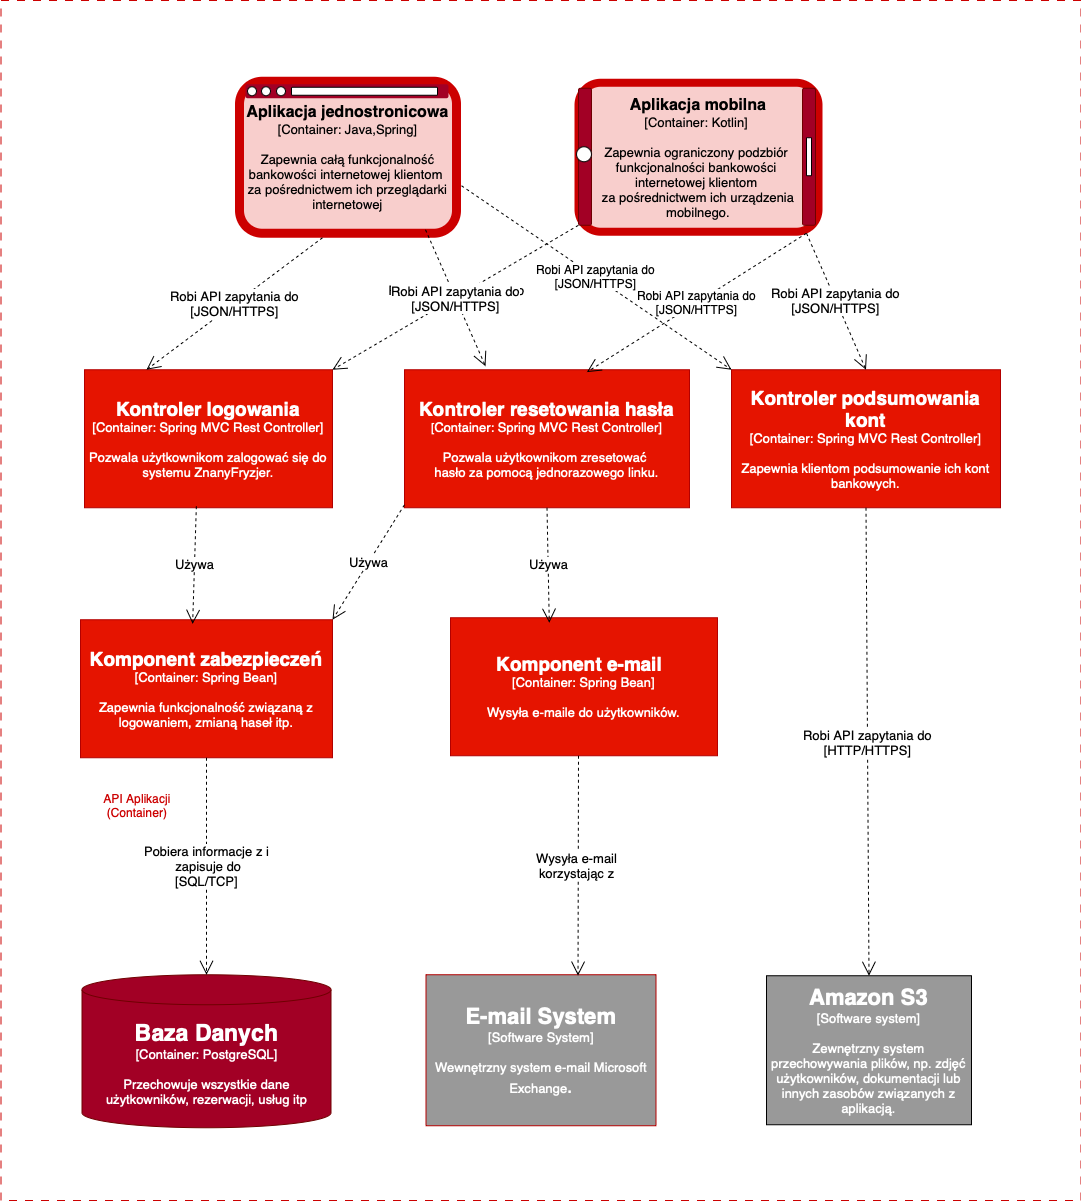

The diagram above was exported from draw.io. Its source (the exported page's mxGraphModel, read from the mxfile embedded in the PNG):
<mxGraphModel dx="2190" dy="1422" grid="0" gridSize="10" guides="1" tooltips="1" connect="1" arrows="1" fold="1" page="1" pageScale="1" pageWidth="850" pageHeight="1100" math="0" shadow="0">
  <root>
    <mxCell id="0" />
    <mxCell id="1" parent="0" />
    <mxCell id="w8unE261J-UhPTlXiy1h-25" value="" style="rounded=0;whiteSpace=wrap;html=1;dashed=1;dashPattern=8 8;strokeColor=#CC0000;" parent="1" vertex="1">
      <mxGeometry x="286.5" width="1080" height="1200" as="geometry" />
    </mxCell>
    <mxCell id="w8unE261J-UhPTlXiy1h-1" value="&lt;span style=&quot;font-size: medium;&quot;&gt;&lt;b&gt;Aplikacja jednostronicowa&lt;/b&gt;&lt;/span&gt;&lt;div&gt;&lt;span style=&quot;&quot;&gt;&lt;font style=&quot;font-size: 13px;&quot;&gt;[Container: Java,Spring]&lt;/font&gt;&lt;/span&gt;&lt;/div&gt;&lt;div&gt;&lt;span style=&quot;&quot;&gt;&lt;font style=&quot;font-size: 13px;&quot;&gt;&lt;br&gt;&lt;/font&gt;&lt;/span&gt;&lt;/div&gt;&lt;div&gt;&lt;span style=&quot;&quot;&gt;&lt;font style=&quot;font-size: 13px;&quot;&gt;Zapewnia całą funkcjonalność bankowości internetowej klientom&amp;nbsp;&lt;/font&gt;&lt;/span&gt;&lt;/div&gt;&lt;div&gt;&lt;span style=&quot;&quot;&gt;&lt;font style=&quot;font-size: 13px;&quot;&gt;za pośrednictwem ich przeglądarki internetowej&lt;/font&gt;&lt;/span&gt;&lt;span style=&quot;text-align: start;&quot;&gt;&lt;font style=&quot;font-size: 13px;&quot;&gt;&lt;br&gt;&lt;/font&gt;&lt;/span&gt;&lt;/div&gt;" style="rounded=1;whiteSpace=wrap;html=1;fillColor=#f8cecc;strokeColor=#CC0000;strokeWidth=9;" parent="1" vertex="1">
      <mxGeometry x="525" y="80.75" width="217" height="152" as="geometry" />
    </mxCell>
    <mxCell id="w8unE261J-UhPTlXiy1h-2" value="&lt;b&gt;&lt;span style=&quot;font-size: medium;&quot;&gt;Aplikacja mobilna&lt;/span&gt;&lt;br style=&quot;&quot; data-end=&quot;20&quot; data-start=&quot;17&quot;&gt;&lt;/b&gt;&lt;span style=&quot;&quot;&gt;&lt;font style=&quot;font-size: 13px;&quot;&gt;[Container: Kotlin]&amp;nbsp;&lt;/font&gt;&lt;/span&gt;&lt;div&gt;&lt;font style=&quot;font-size: 13px;&quot;&gt;&lt;br&gt;&lt;/font&gt;&lt;div&gt;&lt;span style=&quot;&quot;&gt;&lt;font style=&quot;font-size: 13px;&quot;&gt;Zapewnia ograniczony podzbiór&amp;nbsp;&lt;/font&gt;&lt;/span&gt;&lt;/div&gt;&lt;div&gt;&lt;span style=&quot;&quot;&gt;&lt;font style=&quot;font-size: 13px;&quot;&gt;funkcjonalności bankowości&amp;nbsp;&lt;/font&gt;&lt;/span&gt;&lt;/div&gt;&lt;div&gt;&lt;span style=&quot;&quot;&gt;&lt;font style=&quot;font-size: 13px;&quot;&gt;internetowej&amp;nbsp;&lt;/font&gt;&lt;/span&gt;&lt;span style=&quot;font-size: 13px;&quot;&gt;klientom&amp;nbsp;&lt;/span&gt;&lt;/div&gt;&lt;div&gt;&lt;span style=&quot;font-size: 13px;&quot;&gt;za pośrednictwem ich urządzenia mobilnego&lt;/span&gt;&lt;span style=&quot;font-size: 13px;&quot;&gt;.&lt;/span&gt;&lt;/div&gt;&lt;/div&gt;" style="rounded=1;whiteSpace=wrap;html=1;fillColor=#f8cecc;strokeColor=#CC0000;strokeWidth=8;align=center;" parent="1" vertex="1">
      <mxGeometry x="864" y="82.25" width="240" height="149" as="geometry" />
    </mxCell>
    <mxCell id="w8unE261J-UhPTlXiy1h-3" value="" style="rounded=1;whiteSpace=wrap;html=1;fillColor=#a20025;strokeColor=none;fontColor=#ffffff;" parent="1" vertex="1">
      <mxGeometry x="531" y="83.75" width="203" height="14" as="geometry" />
    </mxCell>
    <mxCell id="w8unE261J-UhPTlXiy1h-4" value="" style="ellipse;whiteSpace=wrap;html=1;aspect=fixed;" parent="1" vertex="1">
      <mxGeometry x="562" y="86.25" width="9" height="9" as="geometry" />
    </mxCell>
    <mxCell id="w8unE261J-UhPTlXiy1h-5" value="" style="ellipse;whiteSpace=wrap;html=1;aspect=fixed;" parent="1" vertex="1">
      <mxGeometry x="547" y="86.25" width="9" height="9" as="geometry" />
    </mxCell>
    <mxCell id="w8unE261J-UhPTlXiy1h-6" value="" style="ellipse;whiteSpace=wrap;html=1;aspect=fixed;" parent="1" vertex="1">
      <mxGeometry x="533" y="86.25" width="9" height="9" as="geometry" />
    </mxCell>
    <mxCell id="w8unE261J-UhPTlXiy1h-8" value="" style="rounded=1;whiteSpace=wrap;html=1;" parent="1" vertex="1">
      <mxGeometry x="577" y="86.75" width="146" height="8" as="geometry" />
    </mxCell>
    <mxCell id="w8unE261J-UhPTlXiy1h-10" value="" style="rounded=1;whiteSpace=wrap;html=1;strokeColor=#6F0000;fillColor=#a20025;fontColor=#ffffff;" parent="1" vertex="1">
      <mxGeometry x="864" y="87.75" width="13" height="137" as="geometry" />
    </mxCell>
    <mxCell id="w8unE261J-UhPTlXiy1h-11" value="" style="ellipse;whiteSpace=wrap;html=1;aspect=fixed;" parent="1" vertex="1">
      <mxGeometry x="862" y="146.25" width="15" height="15" as="geometry" />
    </mxCell>
    <mxCell id="w8unE261J-UhPTlXiy1h-13" value="" style="rounded=1;whiteSpace=wrap;html=1;strokeColor=#6F0000;fillColor=#a20025;fontColor=#ffffff;" parent="1" vertex="1">
      <mxGeometry x="1088" y="87.75" width="13" height="137" as="geometry" />
    </mxCell>
    <mxCell id="w8unE261J-UhPTlXiy1h-15" value="" style="rounded=1;whiteSpace=wrap;html=1;" parent="1" vertex="1">
      <mxGeometry x="1092" y="137.25" width="5" height="38" as="geometry" />
    </mxCell>
    <mxCell id="w8unE261J-UhPTlXiy1h-17" value="&lt;font&gt;&lt;strong style=&quot;text-align: start;&quot; data-is-only-node=&quot;&quot; data-end=&quot;23&quot; data-start=&quot;0&quot;&gt;&lt;font style=&quot;font-size: 19px;&quot;&gt;Kontroler logowania&lt;/font&gt;&lt;/strong&gt;&lt;br style=&quot;text-align: start;&quot; data-end=&quot;26&quot; data-start=&quot;23&quot;&gt;&lt;span style=&quot;font-size: 13px; text-align: start;&quot; data-end=&quot;69&quot; data-start=&quot;26&quot;&gt;[Container: Spring MVC Rest Controller]&lt;/span&gt;&lt;/font&gt;&lt;div&gt;&lt;font&gt;&lt;font size=&quot;2&quot;&gt;&lt;br style=&quot;text-align: start;&quot; data-end=&quot;72&quot; data-start=&quot;69&quot;&gt;&lt;/font&gt;&lt;span style=&quot;font-size: 13px; text-align: start;&quot;&gt;Pozwala użytkownikom zalogować się do systemu ZnanyFryzjer.&lt;/span&gt;&lt;/font&gt;&lt;/div&gt;" style="rounded=0;whiteSpace=wrap;html=1;fillColor=#e51400;strokeColor=#B20000;fontColor=#ffffff;" parent="1" vertex="1">
      <mxGeometry x="370" y="369.25" width="248" height="138" as="geometry" />
    </mxCell>
    <mxCell id="w8unE261J-UhPTlXiy1h-18" value="&lt;font style=&quot;color: rgb(255, 255, 255);&quot;&gt;&lt;strong style=&quot;text-align: start; caret-color: rgb(0, 0, 0);&quot; data-is-only-node=&quot;&quot; data-end=&quot;31&quot; data-start=&quot;0&quot;&gt;&lt;font style=&quot;font-size: 19px;&quot;&gt;Kontroler resetowania hasła&lt;/font&gt;&lt;/strong&gt;&lt;br style=&quot;text-align: start; caret-color: rgb(0, 0, 0);&quot; data-end=&quot;34&quot; data-start=&quot;31&quot;&gt;&lt;span style=&quot;text-align: start; caret-color: rgb(0, 0, 0);&quot; data-end=&quot;77&quot; data-start=&quot;34&quot;&gt;[&lt;font style=&quot;font-size: 13px;&quot;&gt;Container: Spring MVC Rest Controller]&lt;/font&gt;&lt;/span&gt;&lt;/font&gt;&lt;div&gt;&lt;font style=&quot;color: rgb(255, 255, 255); font-size: 13px;&quot;&gt;&lt;b&gt;&lt;br style=&quot;text-align: start; caret-color: rgb(0, 0, 0);&quot; data-end=&quot;80&quot; data-start=&quot;77&quot;&gt;&lt;/b&gt;&lt;span style=&quot;text-align: start; caret-color: rgb(0, 0, 0);&quot;&gt;Pozwala użytkownikom zresetować&amp;nbsp;&lt;/span&gt;&lt;/font&gt;&lt;div&gt;&lt;font style=&quot;color: rgb(255, 255, 255); font-size: 13px;&quot;&gt;&lt;span style=&quot;text-align: start; caret-color: rgb(0, 0, 0);&quot;&gt;hasło za pomocą jednorazowego linku.&lt;/span&gt;&lt;/font&gt;&lt;/div&gt;&lt;/div&gt;" style="rounded=0;whiteSpace=wrap;html=1;fillColor=#e51400;fontColor=#ffffff;strokeColor=#B20000;" parent="1" vertex="1">
      <mxGeometry x="690" y="369.25" width="285" height="138" as="geometry" />
    </mxCell>
    <mxCell id="w8unE261J-UhPTlXiy1h-19" value="&lt;span style=&quot;color: rgb(255, 255, 255);&quot;&gt;&lt;font style=&quot;font-size: 19px;&quot;&gt;&lt;strong style=&quot;text-align: start; caret-color: rgb(0, 0, 0);&quot; data-is-only-node=&quot;&quot; data-end=&quot;31&quot; data-start=&quot;0&quot;&gt;Kontroler podsumowania kont&lt;/strong&gt;&lt;br style=&quot;text-align: start; caret-color: rgb(0, 0, 0);&quot; data-end=&quot;34&quot; data-start=&quot;31&quot;&gt;&lt;/font&gt;&lt;span style=&quot;text-align: start; caret-color: rgb(0, 0, 0);&quot; data-end=&quot;77&quot; data-start=&quot;34&quot;&gt;&lt;font style=&quot;font-size: 13px;&quot;&gt;[Container: Spring MVC Rest Controller]&lt;/font&gt;&lt;/span&gt;&lt;/span&gt;&lt;div&gt;&lt;span style=&quot;color: rgb(255, 255, 255);&quot;&gt;&lt;font style=&quot;font-size: 13px;&quot;&gt;&lt;br style=&quot;text-align: start; caret-color: rgb(0, 0, 0);&quot; data-end=&quot;80&quot; data-start=&quot;77&quot;&gt;&lt;span style=&quot;text-align: start; caret-color: rgb(0, 0, 0);&quot;&gt;Zapewnia klientom podsumowanie ich kont bankowych.&lt;/span&gt;&lt;/font&gt;&lt;/span&gt;&lt;/div&gt;" style="rounded=0;whiteSpace=wrap;html=1;fillColor=#e51400;fontColor=#ffffff;strokeColor=#B20000;" parent="1" vertex="1">
      <mxGeometry x="1017" y="369.25" width="269" height="138" as="geometry" />
    </mxCell>
    <mxCell id="w8unE261J-UhPTlXiy1h-20" value="&lt;span style=&quot;color: rgb(255, 255, 255);&quot;&gt;&lt;strong style=&quot;text-align: start; caret-color: rgb(0, 0, 0);&quot; data-is-only-node=&quot;&quot; data-end=&quot;26&quot; data-start=&quot;0&quot;&gt;&lt;font style=&quot;font-size: 19px;&quot;&gt;Komponent zabezpieczeń&lt;/font&gt;&lt;/strong&gt;&lt;br style=&quot;text-align: start; caret-color: rgb(0, 0, 0);&quot; data-end=&quot;29&quot; data-start=&quot;26&quot;&gt;&lt;span style=&quot;text-align: start; caret-color: rgb(0, 0, 0);&quot; data-end=&quot;57&quot; data-start=&quot;29&quot;&gt;&lt;font style=&quot;font-size: 13px;&quot;&gt;[Container: Spring Bean]&lt;/font&gt;&lt;/span&gt;&lt;/span&gt;&lt;div&gt;&lt;span style=&quot;color: rgb(255, 255, 255);&quot;&gt;&lt;font style=&quot;font-size: 13px;&quot;&gt;&lt;br style=&quot;text-align: start; caret-color: rgb(0, 0, 0);&quot; data-end=&quot;60&quot; data-start=&quot;57&quot;&gt;&lt;span style=&quot;text-align: start; caret-color: rgb(0, 0, 0);&quot;&gt;Zapewnia funkcjonalność związaną z logowaniem, zmianą haseł itp.&lt;/span&gt;&lt;/font&gt;&lt;/span&gt;&lt;/div&gt;" style="rounded=0;whiteSpace=wrap;html=1;fillColor=#e51400;fontColor=#ffffff;strokeColor=#B20000;" parent="1" vertex="1">
      <mxGeometry x="366" y="619.25" width="252" height="138" as="geometry" />
    </mxCell>
    <mxCell id="w8unE261J-UhPTlXiy1h-21" value="&lt;div&gt;&lt;b&gt;&lt;font style=&quot;font-size: 19px;&quot;&gt;Komponent e-mail &lt;/font&gt;&lt;/b&gt;&amp;nbsp;&lt;/div&gt;&lt;div&gt;&lt;font style=&quot;font-size: 13px;&quot;&gt;[Container: Spring Bean]&lt;/font&gt;&lt;/div&gt;&lt;div&gt;&lt;font style=&quot;font-size: 13px;&quot;&gt;&lt;br&gt;&lt;/font&gt;&lt;/div&gt;&lt;div&gt;&lt;font style=&quot;font-size: 13px;&quot;&gt;Wysyła e-maile do użytkowników.&lt;/font&gt;&lt;/div&gt;" style="rounded=0;whiteSpace=wrap;html=1;fillColor=#e51400;fontColor=#ffffff;strokeColor=#B20000;" parent="1" vertex="1">
      <mxGeometry x="736" y="617.25" width="267" height="138" as="geometry" />
    </mxCell>
    <mxCell id="w8unE261J-UhPTlXiy1h-26" value="&lt;font style=&quot;font-size: 22px;&quot;&gt;&lt;b style=&quot;color: rgb(255, 255, 255);&quot;&gt;Amazon S3&lt;/b&gt;&lt;/font&gt;&lt;div&gt;&lt;font style=&quot;font-size: 13px; color: rgb(255, 255, 255);&quot;&gt;[Software system]&lt;/font&gt;&lt;/div&gt;&lt;div&gt;&lt;font style=&quot;font-size: 13px; color: rgb(255, 255, 255);&quot;&gt;&lt;br&gt;&lt;/font&gt;&lt;/div&gt;&lt;div&gt;&lt;font&gt;&lt;span style=&quot;text-align: start; color: rgb(255, 255, 255);&quot;&gt;&lt;font style=&quot;font-size: 13px;&quot;&gt;Zewnętrzny system przechowywania plików, np. zdjęć użytkowników, dokumentacji lub innych zasobów związanych z aplikacją.&lt;/font&gt;&lt;/span&gt;&lt;br&gt;&lt;/font&gt;&lt;/div&gt;" style="rounded=0;whiteSpace=wrap;html=1;fillColor=#999999;" parent="1" vertex="1">
      <mxGeometry x="1052" y="975.25" width="205" height="149" as="geometry" />
    </mxCell>
    <mxCell id="w8unE261J-UhPTlXiy1h-27" value="&lt;font style=&quot;font-size: 23px;&quot;&gt;&lt;b&gt;Baza Danych&lt;/b&gt;&lt;/font&gt;&lt;div&gt;&lt;font style=&quot;font-size: 13px;&quot;&gt;[Container: PostgreSQL]&lt;/font&gt;&lt;/div&gt;&lt;div&gt;&lt;font style=&quot;font-size: 13px;&quot;&gt;&lt;br&gt;&lt;/font&gt;&lt;/div&gt;&lt;div&gt;&lt;font&gt;&lt;span style=&quot;text-align: start;&quot;&gt;&lt;font style=&quot;font-size: 13px;&quot;&gt;Przechowuje wszystkie dane użytkowników, rezerwacji, usług itp&lt;/font&gt;&lt;/span&gt;&lt;br&gt;&lt;/font&gt;&lt;/div&gt;" style="shape=cylinder3;whiteSpace=wrap;html=1;boundedLbl=1;backgroundOutline=1;size=15;fillColor=#a20025;fontColor=#ffffff;strokeColor=#6F0000;" parent="1" vertex="1">
      <mxGeometry x="367.5" y="974.25" width="249" height="153" as="geometry" />
    </mxCell>
    <mxCell id="w8unE261J-UhPTlXiy1h-28" value="&lt;font style=&quot;font-size: 22px;&quot;&gt;&lt;b&gt;E-mail System&lt;/b&gt;&lt;/font&gt;&lt;div&gt;&lt;font style=&quot;font-size: 13px;&quot;&gt;[Software System]&lt;/font&gt;&lt;/div&gt;&lt;div&gt;&lt;font style=&quot;font-size: 13px;&quot;&gt;&lt;br&gt;&lt;/font&gt;&lt;/div&gt;&lt;div&gt;&lt;font&gt;&lt;font style=&quot;font-size: 13px;&quot;&gt;Wewnętrzny system e-mail Microsoft Exchange&lt;/font&gt;&lt;font style=&quot;font-size: 19px;&quot;&gt;.&lt;/font&gt;&lt;br&gt;&lt;/font&gt;&lt;/div&gt;" style="rounded=0;whiteSpace=wrap;html=1;fillColor=#999999;fontColor=#ffffff;strokeColor=#B20000;" parent="1" vertex="1">
      <mxGeometry x="711.5" y="974.25" width="230" height="151" as="geometry" />
    </mxCell>
    <mxCell id="w8unE261J-UhPTlXiy1h-29" value="&lt;font style=&quot;font-size: 13px;&quot;&gt;Robi API zapytania do&lt;/font&gt;&lt;div&gt;&lt;font style=&quot;font-size: 13px;&quot;&gt;[HTTP/HTTPS]&lt;/font&gt;&lt;/div&gt;" style="endArrow=open;endSize=12;dashed=1;html=1;rounded=0;entryX=0.5;entryY=0;entryDx=0;entryDy=0;exitX=0.5;exitY=1;exitDx=0;exitDy=0;" parent="1" source="w8unE261J-UhPTlXiy1h-19" target="w8unE261J-UhPTlXiy1h-26" edge="1">
      <mxGeometry x="0.0011" width="160" relative="1" as="geometry">
        <mxPoint x="1170" y="818.25" as="sourcePoint" />
        <mxPoint x="1593" y="832.25" as="targetPoint" />
        <mxPoint as="offset" />
      </mxGeometry>
    </mxCell>
    <mxCell id="w8unE261J-UhPTlXiy1h-31" value="&lt;font style=&quot;font-size: 13px;&quot;&gt;Robi API zapytania do&lt;/font&gt;&lt;div&gt;&lt;font style=&quot;font-size: 13px;&quot;&gt;[JSON/HTTPS]&lt;/font&gt;&lt;/div&gt;" style="endArrow=open;endSize=12;dashed=1;html=1;rounded=0;entryX=0.5;entryY=0;entryDx=0;entryDy=0;" parent="1" target="w8unE261J-UhPTlXiy1h-19" edge="1">
      <mxGeometry x="-0.0047" width="160" relative="1" as="geometry">
        <mxPoint x="1092" y="232.75" as="sourcePoint" />
        <mxPoint x="1226" y="464.75" as="targetPoint" />
        <mxPoint as="offset" />
      </mxGeometry>
    </mxCell>
    <mxCell id="w8unE261J-UhPTlXiy1h-32" value="&lt;font style=&quot;font-size: 13px;&quot;&gt;Robię API zapytania do&lt;/font&gt;&lt;div&gt;&lt;font style=&quot;font-size: 13px;&quot;&gt;[JSON/HTTPS]&lt;/font&gt;&lt;/div&gt;" style="endArrow=open;endSize=12;dashed=1;html=1;rounded=0;entryX=1;entryY=0;entryDx=0;entryDy=0;" parent="1" target="w8unE261J-UhPTlXiy1h-17" edge="1">
      <mxGeometry x="-0.0047" width="160" relative="1" as="geometry">
        <mxPoint x="864" y="224.75" as="sourcePoint" />
        <mxPoint x="924" y="361.25" as="targetPoint" />
        <mxPoint as="offset" />
      </mxGeometry>
    </mxCell>
    <mxCell id="w8unE261J-UhPTlXiy1h-33" value="&lt;font style=&quot;font-size: 12px;&quot;&gt;Robi API zapytania do&lt;/font&gt;&lt;div&gt;&lt;font style=&quot;font-size: 12px;&quot;&gt;[JSON/HTTPS]&lt;/font&gt;&lt;/div&gt;" style="endArrow=open;endSize=12;dashed=1;html=1;rounded=0;entryX=0.64;entryY=0.017;entryDx=0;entryDy=0;entryPerimeter=0;" parent="1" target="w8unE261J-UhPTlXiy1h-18" edge="1">
      <mxGeometry x="-0.0038" width="160" relative="1" as="geometry">
        <mxPoint x="1092" y="232.75" as="sourcePoint" />
        <mxPoint x="846" y="377.25" as="targetPoint" />
        <mxPoint as="offset" />
      </mxGeometry>
    </mxCell>
    <mxCell id="w8unE261J-UhPTlXiy1h-34" value="&lt;font style=&quot;font-size: 13px;&quot;&gt;Robi API zapytania do&lt;/font&gt;&lt;div&gt;&lt;font style=&quot;font-size: 13px;&quot;&gt;[JSON/HTTPS]&lt;/font&gt;&lt;/div&gt;" style="endArrow=open;endSize=12;dashed=1;html=1;rounded=0;entryX=0.25;entryY=0;entryDx=0;entryDy=0;" parent="1" target="w8unE261J-UhPTlXiy1h-17" edge="1">
      <mxGeometry x="-0.0047" width="160" relative="1" as="geometry">
        <mxPoint x="608" y="237.25" as="sourcePoint" />
        <mxPoint x="424" y="347.25" as="targetPoint" />
        <mxPoint as="offset" />
      </mxGeometry>
    </mxCell>
    <mxCell id="w8unE261J-UhPTlXiy1h-35" value="&lt;font style=&quot;font-size: 13px;&quot;&gt;Robi API zapytania do&lt;/font&gt;&lt;div&gt;&lt;font style=&quot;font-size: 13px;&quot;&gt;[JSON/HTTPS]&lt;/font&gt;&lt;/div&gt;" style="endArrow=open;endSize=12;dashed=1;html=1;rounded=0;entryX=0.5;entryY=0;entryDx=0;entryDy=0;" parent="1" edge="1">
      <mxGeometry x="-0.0047" width="160" relative="1" as="geometry">
        <mxPoint x="711" y="229.25" as="sourcePoint" />
        <mxPoint x="771" y="365.75" as="targetPoint" />
        <mxPoint as="offset" />
      </mxGeometry>
    </mxCell>
    <mxCell id="w8unE261J-UhPTlXiy1h-36" value="&lt;font style=&quot;font-size: 12px;&quot;&gt;Robi API zapytania do&lt;/font&gt;&lt;div&gt;&lt;font style=&quot;font-size: 12px;&quot;&gt;[JSON/HTTPS]&lt;/font&gt;&lt;/div&gt;" style="endArrow=open;endSize=12;dashed=1;html=1;rounded=0;entryX=0;entryY=0;entryDx=0;entryDy=0;" parent="1" target="w8unE261J-UhPTlXiy1h-19" edge="1">
      <mxGeometry x="-0.0062" width="160" relative="1" as="geometry">
        <mxPoint x="747" y="185.25" as="sourcePoint" />
        <mxPoint x="807" y="321.75" as="targetPoint" />
        <mxPoint as="offset" />
      </mxGeometry>
    </mxCell>
    <mxCell id="w8unE261J-UhPTlXiy1h-37" value="&lt;font style=&quot;font-size: 13px;&quot;&gt;Używa&lt;/font&gt;" style="endArrow=open;endSize=12;dashed=1;html=1;rounded=0;entryX=0.445;entryY=0.03;entryDx=0;entryDy=0;entryPerimeter=0;exitX=0.451;exitY=0.989;exitDx=0;exitDy=0;exitPerimeter=0;" parent="1" source="w8unE261J-UhPTlXiy1h-17" target="w8unE261J-UhPTlXiy1h-20" edge="1">
      <mxGeometry width="160" relative="1" as="geometry">
        <mxPoint x="480" y="517.25" as="sourcePoint" />
        <mxPoint x="640" y="517.25" as="targetPoint" />
      </mxGeometry>
    </mxCell>
    <mxCell id="w8unE261J-UhPTlXiy1h-38" value="&lt;font size=&quot;2&quot;&gt;Używa&lt;/font&gt;" style="endArrow=open;endSize=12;dashed=1;html=1;rounded=0;entryX=0.37;entryY=0.036;entryDx=0;entryDy=0;entryPerimeter=0;exitX=0.5;exitY=1;exitDx=0;exitDy=0;" parent="1" source="w8unE261J-UhPTlXiy1h-18" target="w8unE261J-UhPTlXiy1h-21" edge="1">
      <mxGeometry width="160" relative="1" as="geometry">
        <mxPoint x="868" y="501.25" as="sourcePoint" />
        <mxPoint x="864" y="619.25" as="targetPoint" />
      </mxGeometry>
    </mxCell>
    <mxCell id="w8unE261J-UhPTlXiy1h-39" value="&lt;font style=&quot;font-size: 13px;&quot;&gt;Używa&lt;/font&gt;" style="endArrow=open;endSize=12;dashed=1;html=1;rounded=0;entryX=1;entryY=0;entryDx=0;entryDy=0;exitX=0.5;exitY=1;exitDx=0;exitDy=0;" parent="1" target="w8unE261J-UhPTlXiy1h-20" edge="1">
      <mxGeometry width="160" relative="1" as="geometry">
        <mxPoint x="690" y="504.25" as="sourcePoint" />
        <mxPoint x="692" y="619.25" as="targetPoint" />
      </mxGeometry>
    </mxCell>
    <mxCell id="w8unE261J-UhPTlXiy1h-40" value="&lt;font style=&quot;font-size: 13px;&quot;&gt;Pobiera informacje z i&lt;/font&gt;&lt;div&gt;&lt;font style=&quot;font-size: 13px;&quot;&gt;&amp;nbsp;zapisuje do&lt;/font&gt;&lt;/div&gt;&lt;div&gt;&lt;font style=&quot;font-size: 13px;&quot;&gt;[SQL/TCP]&lt;/font&gt;&lt;/div&gt;" style="endArrow=open;endSize=12;dashed=1;html=1;rounded=0;entryX=0.5;entryY=0;entryDx=0;entryDy=0;entryPerimeter=0;exitX=0.5;exitY=1;exitDx=0;exitDy=0;" parent="1" source="w8unE261J-UhPTlXiy1h-20" target="w8unE261J-UhPTlXiy1h-27" edge="1">
      <mxGeometry x="0.0002" width="160" relative="1" as="geometry">
        <mxPoint x="979" y="801.25" as="sourcePoint" />
        <mxPoint x="571" y="791.25" as="targetPoint" />
        <mxPoint as="offset" />
      </mxGeometry>
    </mxCell>
    <mxCell id="w8unE261J-UhPTlXiy1h-41" value="&lt;font style=&quot;font-size: 13px;&quot;&gt;Wysyła e-mail&amp;nbsp;&lt;/font&gt;&lt;div&gt;&lt;font style=&quot;font-size: 13px;&quot;&gt;korzystając z&amp;nbsp;&lt;/font&gt;&lt;/div&gt;" style="endArrow=open;endSize=12;dashed=1;html=1;rounded=0;entryX=0.661;entryY=0.006;entryDx=0;entryDy=0;entryPerimeter=0;" parent="1" target="w8unE261J-UhPTlXiy1h-28" edge="1">
      <mxGeometry x="-0.0037" width="160" relative="1" as="geometry">
        <mxPoint x="864" y="755.25" as="sourcePoint" />
        <mxPoint x="1199" y="516.25" as="targetPoint" />
        <mxPoint as="offset" />
      </mxGeometry>
    </mxCell>
    <mxCell id="w8unE261J-UhPTlXiy1h-42" value="&lt;div&gt;&lt;span style=&quot;color: rgb(204, 0, 0);&quot;&gt;API Aplikacji&lt;/span&gt;&lt;/div&gt;&lt;div&gt;&lt;span style=&quot;color: rgb(204, 0, 0);&quot;&gt;(Container)&lt;/span&gt;&lt;/div&gt;" style="rounded=0;whiteSpace=wrap;html=1;fillColor=none;strokeColor=none;" parent="1" vertex="1">
      <mxGeometry x="376" y="790.25" width="94" height="29" as="geometry" />
    </mxCell>
  </root>
</mxGraphModel>